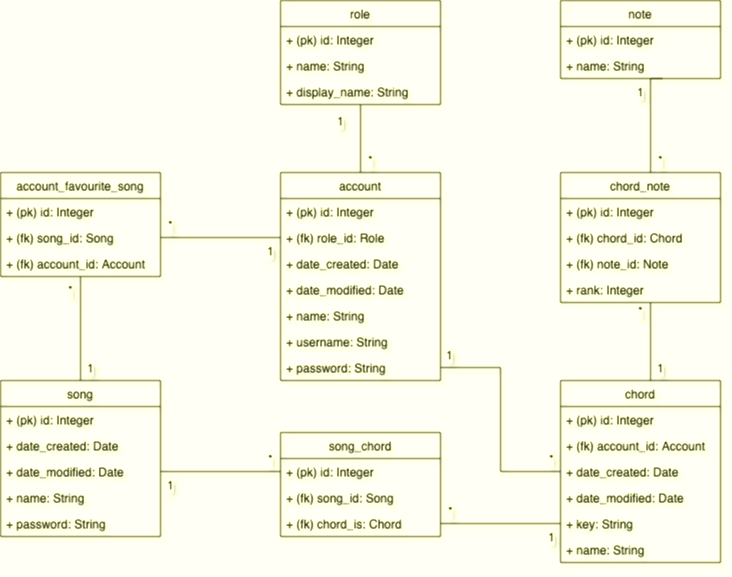

The diagram above was exported from draw.io. Its source (the exported page's mxGraphModel, read from the mxfile embedded in the PNG):
<mxGraphModel dx="1386" dy="925" grid="1" gridSize="10" guides="1" tooltips="1" connect="1" arrows="1" fold="1" page="1" pageScale="1" pageWidth="827" pageHeight="1169" math="0" shadow="0">
  <root>
    <mxCell id="0" />
    <mxCell id="1" parent="0" />
    <mxCell id="uinSwD9OgezydutBgWVw-54" value="" style="edgeStyle=orthogonalEdgeStyle;rounded=0;orthogonalLoop=1;jettySize=auto;html=1;endArrow=none;endFill=0;" parent="1" source="uinSwD9OgezydutBgWVw-2" target="uinSwD9OgezydutBgWVw-46" edge="1">
      <mxGeometry relative="1" as="geometry" />
    </mxCell>
    <mxCell id="uinSwD9OgezydutBgWVw-74" value="1" style="text;html=1;resizable=0;points=[];align=center;verticalAlign=middle;labelBackgroundColor=#ffffff;" parent="uinSwD9OgezydutBgWVw-54" vertex="1" connectable="0">
      <mxGeometry x="0.7353" y="-3" relative="1" as="geometry">
        <mxPoint x="-23" y="7" as="offset" />
      </mxGeometry>
    </mxCell>
    <mxCell id="uinSwD9OgezydutBgWVw-78" value="*" style="text;html=1;resizable=0;points=[];align=center;verticalAlign=middle;labelBackgroundColor=#ffffff;" parent="uinSwD9OgezydutBgWVw-54" vertex="1" connectable="0">
      <mxGeometry x="-0.5412" y="-3" relative="1" as="geometry">
        <mxPoint x="7" y="3" as="offset" />
      </mxGeometry>
    </mxCell>
    <mxCell id="uinSwD9OgezydutBgWVw-2" value="account" style="swimlane;fontStyle=0;childLayout=stackLayout;horizontal=1;startSize=26;fillColor=none;horizontalStack=0;resizeParent=1;resizeParentMax=0;resizeLast=0;collapsible=1;marginBottom=0;" parent="1" vertex="1">
      <mxGeometry x="320" y="182" width="160" height="208" as="geometry">
        <mxRectangle x="270" y="35" width="70" height="26" as="alternateBounds" />
      </mxGeometry>
    </mxCell>
    <mxCell id="uinSwD9OgezydutBgWVw-3" value="+ (pk) id: Integer&#10;" style="text;strokeColor=none;fillColor=none;align=left;verticalAlign=top;spacingLeft=4;spacingRight=4;overflow=hidden;rotatable=0;points=[[0,0.5],[1,0.5]];portConstraint=eastwest;" parent="uinSwD9OgezydutBgWVw-2" vertex="1">
      <mxGeometry y="26" width="160" height="26" as="geometry" />
    </mxCell>
    <mxCell id="uinSwD9OgezydutBgWVw-4" value="+ (fk) role_id: Role" style="text;strokeColor=none;fillColor=none;align=left;verticalAlign=top;spacingLeft=4;spacingRight=4;overflow=hidden;rotatable=0;points=[[0,0.5],[1,0.5]];portConstraint=eastwest;" parent="uinSwD9OgezydutBgWVw-2" vertex="1">
      <mxGeometry y="52" width="160" height="26" as="geometry" />
    </mxCell>
    <mxCell id="uinSwD9OgezydutBgWVw-5" value="+ date_created: Date" style="text;strokeColor=none;fillColor=none;align=left;verticalAlign=top;spacingLeft=4;spacingRight=4;overflow=hidden;rotatable=0;points=[[0,0.5],[1,0.5]];portConstraint=eastwest;" parent="uinSwD9OgezydutBgWVw-2" vertex="1">
      <mxGeometry y="78" width="160" height="26" as="geometry" />
    </mxCell>
    <mxCell id="uinSwD9OgezydutBgWVw-7" value="+ date_modified: Date" style="text;strokeColor=none;fillColor=none;align=left;verticalAlign=top;spacingLeft=4;spacingRight=4;overflow=hidden;rotatable=0;points=[[0,0.5],[1,0.5]];portConstraint=eastwest;" parent="uinSwD9OgezydutBgWVw-2" vertex="1">
      <mxGeometry y="104" width="160" height="26" as="geometry" />
    </mxCell>
    <mxCell id="uinSwD9OgezydutBgWVw-8" value="+ name: String" style="text;strokeColor=none;fillColor=none;align=left;verticalAlign=top;spacingLeft=4;spacingRight=4;overflow=hidden;rotatable=0;points=[[0,0.5],[1,0.5]];portConstraint=eastwest;" parent="uinSwD9OgezydutBgWVw-2" vertex="1">
      <mxGeometry y="130" width="160" height="26" as="geometry" />
    </mxCell>
    <mxCell id="uinSwD9OgezydutBgWVw-9" value="+ username: String" style="text;strokeColor=none;fillColor=none;align=left;verticalAlign=top;spacingLeft=4;spacingRight=4;overflow=hidden;rotatable=0;points=[[0,0.5],[1,0.5]];portConstraint=eastwest;" parent="uinSwD9OgezydutBgWVw-2" vertex="1">
      <mxGeometry y="156" width="160" height="26" as="geometry" />
    </mxCell>
    <mxCell id="uinSwD9OgezydutBgWVw-10" value="+ password: String" style="text;strokeColor=none;fillColor=none;align=left;verticalAlign=top;spacingLeft=4;spacingRight=4;overflow=hidden;rotatable=0;points=[[0,0.5],[1,0.5]];portConstraint=eastwest;" parent="uinSwD9OgezydutBgWVw-2" vertex="1">
      <mxGeometry y="182" width="160" height="26" as="geometry" />
    </mxCell>
    <mxCell id="uinSwD9OgezydutBgWVw-46" value="role" style="swimlane;fontStyle=0;childLayout=stackLayout;horizontal=1;startSize=26;fillColor=none;horizontalStack=0;resizeParent=1;resizeParentMax=0;resizeLast=0;collapsible=1;marginBottom=0;" parent="1" vertex="1">
      <mxGeometry x="320" y="10" width="160" height="104" as="geometry">
        <mxRectangle x="270" y="35" width="70" height="26" as="alternateBounds" />
      </mxGeometry>
    </mxCell>
    <mxCell id="uinSwD9OgezydutBgWVw-47" value="+ (pk) id: Integer&#10;" style="text;strokeColor=none;fillColor=none;align=left;verticalAlign=top;spacingLeft=4;spacingRight=4;overflow=hidden;rotatable=0;points=[[0,0.5],[1,0.5]];portConstraint=eastwest;" parent="uinSwD9OgezydutBgWVw-46" vertex="1">
      <mxGeometry y="26" width="160" height="26" as="geometry" />
    </mxCell>
    <mxCell id="uinSwD9OgezydutBgWVw-51" value="+ name: String" style="text;strokeColor=none;fillColor=none;align=left;verticalAlign=top;spacingLeft=4;spacingRight=4;overflow=hidden;rotatable=0;points=[[0,0.5],[1,0.5]];portConstraint=eastwest;" parent="uinSwD9OgezydutBgWVw-46" vertex="1">
      <mxGeometry y="52" width="160" height="26" as="geometry" />
    </mxCell>
    <mxCell id="uinSwD9OgezydutBgWVw-52" value="+ display_name: String" style="text;strokeColor=none;fillColor=none;align=left;verticalAlign=top;spacingLeft=4;spacingRight=4;overflow=hidden;rotatable=0;points=[[0,0.5],[1,0.5]];portConstraint=eastwest;" parent="uinSwD9OgezydutBgWVw-46" vertex="1">
      <mxGeometry y="78" width="160" height="26" as="geometry" />
    </mxCell>
    <mxCell id="uinSwD9OgezydutBgWVw-11" value="note" style="swimlane;fontStyle=0;childLayout=stackLayout;horizontal=1;startSize=26;fillColor=none;horizontalStack=0;resizeParent=1;resizeParentMax=0;resizeLast=0;collapsible=1;marginBottom=0;" parent="1" vertex="1">
      <mxGeometry x="600" y="10" width="160" height="78" as="geometry">
        <mxRectangle x="270" y="35" width="70" height="26" as="alternateBounds" />
      </mxGeometry>
    </mxCell>
    <mxCell id="uinSwD9OgezydutBgWVw-12" value="+ (pk) id: Integer&#10;" style="text;strokeColor=none;fillColor=none;align=left;verticalAlign=top;spacingLeft=4;spacingRight=4;overflow=hidden;rotatable=0;points=[[0,0.5],[1,0.5]];portConstraint=eastwest;" parent="uinSwD9OgezydutBgWVw-11" vertex="1">
      <mxGeometry y="26" width="160" height="26" as="geometry" />
    </mxCell>
    <mxCell id="uinSwD9OgezydutBgWVw-16" value="+ name: String" style="text;strokeColor=none;fillColor=none;align=left;verticalAlign=top;spacingLeft=4;spacingRight=4;overflow=hidden;rotatable=0;points=[[0,0.5],[1,0.5]];portConstraint=eastwest;" parent="uinSwD9OgezydutBgWVw-11" vertex="1">
      <mxGeometry y="52" width="160" height="26" as="geometry" />
    </mxCell>
    <mxCell id="uinSwD9OgezydutBgWVw-62" value="" style="edgeStyle=orthogonalEdgeStyle;rounded=0;orthogonalLoop=1;jettySize=auto;html=1;endArrow=none;endFill=0;" parent="1" source="uinSwD9OgezydutBgWVw-27" target="uinSwD9OgezydutBgWVw-55" edge="1">
      <mxGeometry relative="1" as="geometry">
        <Array as="points">
          <mxPoint x="690" y="350" />
          <mxPoint x="690" y="350" />
        </Array>
      </mxGeometry>
    </mxCell>
    <mxCell id="uinSwD9OgezydutBgWVw-81" value="1" style="text;html=1;resizable=0;points=[];align=center;verticalAlign=middle;labelBackgroundColor=#ffffff;" parent="uinSwD9OgezydutBgWVw-62" vertex="1" connectable="0">
      <mxGeometry x="0.0154" y="-26" relative="1" as="geometry">
        <mxPoint x="-16" y="27" as="offset" />
      </mxGeometry>
    </mxCell>
    <mxCell id="uinSwD9OgezydutBgWVw-82" value="*" style="text;html=1;resizable=0;points=[];align=center;verticalAlign=middle;labelBackgroundColor=#ffffff;" parent="uinSwD9OgezydutBgWVw-62" vertex="1" connectable="0">
      <mxGeometry x="0.8154" y="2" relative="1" as="geometry">
        <mxPoint x="-8" y="1" as="offset" />
      </mxGeometry>
    </mxCell>
    <mxCell id="uinSwD9OgezydutBgWVw-27" value="chord" style="swimlane;fontStyle=0;childLayout=stackLayout;horizontal=1;startSize=26;fillColor=none;horizontalStack=0;resizeParent=1;resizeParentMax=0;resizeLast=0;collapsible=1;marginBottom=0;" parent="1" vertex="1">
      <mxGeometry x="600" y="390" width="160" height="182" as="geometry">
        <mxRectangle x="270" y="35" width="70" height="26" as="alternateBounds" />
      </mxGeometry>
    </mxCell>
    <mxCell id="uinSwD9OgezydutBgWVw-28" value="+ (pk) id: Integer&#10;" style="text;strokeColor=none;fillColor=none;align=left;verticalAlign=top;spacingLeft=4;spacingRight=4;overflow=hidden;rotatable=0;points=[[0,0.5],[1,0.5]];portConstraint=eastwest;" parent="uinSwD9OgezydutBgWVw-27" vertex="1">
      <mxGeometry y="26" width="160" height="26" as="geometry" />
    </mxCell>
    <mxCell id="uinSwD9OgezydutBgWVw-29" value="+ (fk) account_id: Account" style="text;strokeColor=none;fillColor=none;align=left;verticalAlign=top;spacingLeft=4;spacingRight=4;overflow=hidden;rotatable=0;points=[[0,0.5],[1,0.5]];portConstraint=eastwest;" parent="uinSwD9OgezydutBgWVw-27" vertex="1">
      <mxGeometry y="52" width="160" height="26" as="geometry" />
    </mxCell>
    <mxCell id="uinSwD9OgezydutBgWVw-30" value="+ date_created: Date" style="text;strokeColor=none;fillColor=none;align=left;verticalAlign=top;spacingLeft=4;spacingRight=4;overflow=hidden;rotatable=0;points=[[0,0.5],[1,0.5]];portConstraint=eastwest;" parent="uinSwD9OgezydutBgWVw-27" vertex="1">
      <mxGeometry y="78" width="160" height="26" as="geometry" />
    </mxCell>
    <mxCell id="uinSwD9OgezydutBgWVw-31" value="+ date_modified: Date" style="text;strokeColor=none;fillColor=none;align=left;verticalAlign=top;spacingLeft=4;spacingRight=4;overflow=hidden;rotatable=0;points=[[0,0.5],[1,0.5]];portConstraint=eastwest;" parent="uinSwD9OgezydutBgWVw-27" vertex="1">
      <mxGeometry y="104" width="160" height="26" as="geometry" />
    </mxCell>
    <mxCell id="uinSwD9OgezydutBgWVw-32" value="+ key: String" style="text;strokeColor=none;fillColor=none;align=left;verticalAlign=top;spacingLeft=4;spacingRight=4;overflow=hidden;rotatable=0;points=[[0,0.5],[1,0.5]];portConstraint=eastwest;" parent="uinSwD9OgezydutBgWVw-27" vertex="1">
      <mxGeometry y="130" width="160" height="26" as="geometry" />
    </mxCell>
    <mxCell id="uinSwD9OgezydutBgWVw-33" value="+ name: String" style="text;strokeColor=none;fillColor=none;align=left;verticalAlign=top;spacingLeft=4;spacingRight=4;overflow=hidden;rotatable=0;points=[[0,0.5],[1,0.5]];portConstraint=eastwest;" parent="uinSwD9OgezydutBgWVw-27" vertex="1">
      <mxGeometry y="156" width="160" height="26" as="geometry" />
    </mxCell>
    <mxCell id="uinSwD9OgezydutBgWVw-70" style="edgeStyle=orthogonalEdgeStyle;rounded=0;orthogonalLoop=1;jettySize=auto;html=1;endArrow=none;endFill=0;" parent="1" source="uinSwD9OgezydutBgWVw-55" edge="1">
      <mxGeometry relative="1" as="geometry">
        <mxPoint x="702" y="88" as="targetPoint" />
        <Array as="points">
          <mxPoint x="690" y="88" />
        </Array>
      </mxGeometry>
    </mxCell>
    <mxCell id="uinSwD9OgezydutBgWVw-83" value="*" style="text;html=1;resizable=0;points=[];align=center;verticalAlign=middle;labelBackgroundColor=#ffffff;" parent="uinSwD9OgezydutBgWVw-70" vertex="1" connectable="0">
      <mxGeometry x="-0.6604" y="-1" relative="1" as="geometry">
        <mxPoint x="9" y="5.5" as="offset" />
      </mxGeometry>
    </mxCell>
    <mxCell id="uinSwD9OgezydutBgWVw-85" value="&lt;div&gt;1&lt;/div&gt;" style="text;html=1;resizable=0;points=[];align=center;verticalAlign=middle;labelBackgroundColor=#ffffff;" parent="uinSwD9OgezydutBgWVw-70" vertex="1" connectable="0">
      <mxGeometry x="0.683" relative="1" as="geometry">
        <mxPoint x="-10" y="8" as="offset" />
      </mxGeometry>
    </mxCell>
    <mxCell id="uinSwD9OgezydutBgWVw-55" value="chord_note" style="swimlane;fontStyle=0;childLayout=stackLayout;horizontal=1;startSize=26;fillColor=none;horizontalStack=0;resizeParent=1;resizeParentMax=0;resizeLast=0;collapsible=1;marginBottom=0;" parent="1" vertex="1">
      <mxGeometry x="600" y="182" width="160" height="130" as="geometry">
        <mxRectangle x="270" y="35" width="70" height="26" as="alternateBounds" />
      </mxGeometry>
    </mxCell>
    <mxCell id="uinSwD9OgezydutBgWVw-56" value="+ (pk) id: Integer&#10;" style="text;strokeColor=none;fillColor=none;align=left;verticalAlign=top;spacingLeft=4;spacingRight=4;overflow=hidden;rotatable=0;points=[[0,0.5],[1,0.5]];portConstraint=eastwest;" parent="uinSwD9OgezydutBgWVw-55" vertex="1">
      <mxGeometry y="26" width="160" height="26" as="geometry" />
    </mxCell>
    <mxCell id="uinSwD9OgezydutBgWVw-57" value="+ (fk) chord_id: Chord" style="text;strokeColor=none;fillColor=none;align=left;verticalAlign=top;spacingLeft=4;spacingRight=4;overflow=hidden;rotatable=0;points=[[0,0.5],[1,0.5]];portConstraint=eastwest;" parent="uinSwD9OgezydutBgWVw-55" vertex="1">
      <mxGeometry y="52" width="160" height="26" as="geometry" />
    </mxCell>
    <mxCell id="uinSwD9OgezydutBgWVw-58" value="+ (fk) note_id: Note" style="text;strokeColor=none;fillColor=none;align=left;verticalAlign=top;spacingLeft=4;spacingRight=4;overflow=hidden;rotatable=0;points=[[0,0.5],[1,0.5]];portConstraint=eastwest;" parent="uinSwD9OgezydutBgWVw-55" vertex="1">
      <mxGeometry y="78" width="160" height="26" as="geometry" />
    </mxCell>
    <mxCell id="uinSwD9OgezydutBgWVw-59" value="+ rank: Integer" style="text;strokeColor=none;fillColor=none;align=left;verticalAlign=top;spacingLeft=4;spacingRight=4;overflow=hidden;rotatable=0;points=[[0,0.5],[1,0.5]];portConstraint=eastwest;" parent="uinSwD9OgezydutBgWVw-55" vertex="1">
      <mxGeometry y="104" width="160" height="26" as="geometry" />
    </mxCell>
    <mxCell id="uinSwD9OgezydutBgWVw-72" style="edgeStyle=orthogonalEdgeStyle;rounded=0;orthogonalLoop=1;jettySize=auto;html=1;entryX=0;entryY=0.5;entryDx=0;entryDy=0;endArrow=none;endFill=0;" parent="1" source="uinSwD9OgezydutBgWVw-10" target="uinSwD9OgezydutBgWVw-30" edge="1">
      <mxGeometry relative="1" as="geometry" />
    </mxCell>
    <mxCell id="uinSwD9OgezydutBgWVw-79" value="1" style="text;html=1;resizable=0;points=[];align=center;verticalAlign=middle;labelBackgroundColor=#ffffff;" parent="uinSwD9OgezydutBgWVw-72" vertex="1" connectable="0">
      <mxGeometry x="-0.9098" y="-2" relative="1" as="geometry">
        <mxPoint x="-1" y="-15" as="offset" />
      </mxGeometry>
    </mxCell>
    <mxCell id="uinSwD9OgezydutBgWVw-80" value="*" style="text;html=1;resizable=0;points=[];align=center;verticalAlign=middle;labelBackgroundColor=#ffffff;" parent="uinSwD9OgezydutBgWVw-72" vertex="1" connectable="0">
      <mxGeometry x="0.8753" y="2" relative="1" as="geometry">
        <mxPoint x="5" y="-11" as="offset" />
      </mxGeometry>
    </mxCell>
    <mxCell id="V2dQpMhndXNVqU2eLQ1h-8" value="" style="edgeStyle=orthogonalEdgeStyle;rounded=0;orthogonalLoop=1;jettySize=auto;html=1;endArrow=none;endFill=0;" edge="1" parent="1" source="uinSwD9OgezydutBgWVw-86" target="V2dQpMhndXNVqU2eLQ1h-2">
      <mxGeometry relative="1" as="geometry" />
    </mxCell>
    <mxCell id="V2dQpMhndXNVqU2eLQ1h-10" value="*" style="text;html=1;resizable=0;points=[];align=center;verticalAlign=middle;labelBackgroundColor=#ffffff;" vertex="1" connectable="0" parent="V2dQpMhndXNVqU2eLQ1h-8">
      <mxGeometry x="0.8077" y="2" relative="1" as="geometry">
        <mxPoint x="-8" y="3" as="offset" />
      </mxGeometry>
    </mxCell>
    <mxCell id="V2dQpMhndXNVqU2eLQ1h-11" value="1" style="text;html=1;resizable=0;points=[];align=center;verticalAlign=middle;labelBackgroundColor=#ffffff;" vertex="1" connectable="0" parent="V2dQpMhndXNVqU2eLQ1h-8">
      <mxGeometry x="-0.6731" relative="1" as="geometry">
        <mxPoint x="10" y="4" as="offset" />
      </mxGeometry>
    </mxCell>
    <mxCell id="uinSwD9OgezydutBgWVw-86" value="song" style="swimlane;fontStyle=0;childLayout=stackLayout;horizontal=1;startSize=26;fillColor=none;horizontalStack=0;resizeParent=1;resizeParentMax=0;resizeLast=0;collapsible=1;marginBottom=0;" parent="1" vertex="1">
      <mxGeometry x="40" y="390" width="160" height="156" as="geometry">
        <mxRectangle x="270" y="35" width="70" height="26" as="alternateBounds" />
      </mxGeometry>
    </mxCell>
    <mxCell id="uinSwD9OgezydutBgWVw-87" value="+ (pk) id: Integer&#10;" style="text;strokeColor=none;fillColor=none;align=left;verticalAlign=top;spacingLeft=4;spacingRight=4;overflow=hidden;rotatable=0;points=[[0,0.5],[1,0.5]];portConstraint=eastwest;" parent="uinSwD9OgezydutBgWVw-86" vertex="1">
      <mxGeometry y="26" width="160" height="26" as="geometry" />
    </mxCell>
    <mxCell id="uinSwD9OgezydutBgWVw-89" value="+ date_created: Date" style="text;strokeColor=none;fillColor=none;align=left;verticalAlign=top;spacingLeft=4;spacingRight=4;overflow=hidden;rotatable=0;points=[[0,0.5],[1,0.5]];portConstraint=eastwest;" parent="uinSwD9OgezydutBgWVw-86" vertex="1">
      <mxGeometry y="52" width="160" height="26" as="geometry" />
    </mxCell>
    <mxCell id="uinSwD9OgezydutBgWVw-90" value="+ date_modified: Date" style="text;strokeColor=none;fillColor=none;align=left;verticalAlign=top;spacingLeft=4;spacingRight=4;overflow=hidden;rotatable=0;points=[[0,0.5],[1,0.5]];portConstraint=eastwest;" parent="uinSwD9OgezydutBgWVw-86" vertex="1">
      <mxGeometry y="78" width="160" height="26" as="geometry" />
    </mxCell>
    <mxCell id="uinSwD9OgezydutBgWVw-91" value="+ name: String" style="text;strokeColor=none;fillColor=none;align=left;verticalAlign=top;spacingLeft=4;spacingRight=4;overflow=hidden;rotatable=0;points=[[0,0.5],[1,0.5]];portConstraint=eastwest;" parent="uinSwD9OgezydutBgWVw-86" vertex="1">
      <mxGeometry y="104" width="160" height="26" as="geometry" />
    </mxCell>
    <mxCell id="uinSwD9OgezydutBgWVw-93" value="+ password: String" style="text;strokeColor=none;fillColor=none;align=left;verticalAlign=top;spacingLeft=4;spacingRight=4;overflow=hidden;rotatable=0;points=[[0,0.5],[1,0.5]];portConstraint=eastwest;" parent="uinSwD9OgezydutBgWVw-86" vertex="1">
      <mxGeometry y="130" width="160" height="26" as="geometry" />
    </mxCell>
    <mxCell id="V2dQpMhndXNVqU2eLQ1h-2" value="account_favourite_song" style="swimlane;fontStyle=0;childLayout=stackLayout;horizontal=1;startSize=26;fillColor=none;horizontalStack=0;resizeParent=1;resizeParentMax=0;resizeLast=0;collapsible=1;marginBottom=0;" vertex="1" parent="1">
      <mxGeometry x="40" y="182" width="160" height="104" as="geometry">
        <mxRectangle x="270" y="35" width="70" height="26" as="alternateBounds" />
      </mxGeometry>
    </mxCell>
    <mxCell id="V2dQpMhndXNVqU2eLQ1h-3" value="+ (pk) id: Integer&#10;" style="text;strokeColor=none;fillColor=none;align=left;verticalAlign=top;spacingLeft=4;spacingRight=4;overflow=hidden;rotatable=0;points=[[0,0.5],[1,0.5]];portConstraint=eastwest;" vertex="1" parent="V2dQpMhndXNVqU2eLQ1h-2">
      <mxGeometry y="26" width="160" height="26" as="geometry" />
    </mxCell>
    <mxCell id="V2dQpMhndXNVqU2eLQ1h-4" value="+ (fk) song_id: Song" style="text;strokeColor=none;fillColor=none;align=left;verticalAlign=top;spacingLeft=4;spacingRight=4;overflow=hidden;rotatable=0;points=[[0,0.5],[1,0.5]];portConstraint=eastwest;" vertex="1" parent="V2dQpMhndXNVqU2eLQ1h-2">
      <mxGeometry y="52" width="160" height="26" as="geometry" />
    </mxCell>
    <mxCell id="V2dQpMhndXNVqU2eLQ1h-5" value="+ (fk) account_id: Account" style="text;strokeColor=none;fillColor=none;align=left;verticalAlign=top;spacingLeft=4;spacingRight=4;overflow=hidden;rotatable=0;points=[[0,0.5],[1,0.5]];portConstraint=eastwest;" vertex="1" parent="V2dQpMhndXNVqU2eLQ1h-2">
      <mxGeometry y="78" width="160" height="26" as="geometry" />
    </mxCell>
    <mxCell id="uinSwD9OgezydutBgWVw-94" value="song_chord" style="swimlane;fontStyle=0;childLayout=stackLayout;horizontal=1;startSize=26;fillColor=none;horizontalStack=0;resizeParent=1;resizeParentMax=0;resizeLast=0;collapsible=1;marginBottom=0;" parent="1" vertex="1">
      <mxGeometry x="320" y="442" width="160" height="104" as="geometry">
        <mxRectangle x="270" y="35" width="70" height="26" as="alternateBounds" />
      </mxGeometry>
    </mxCell>
    <mxCell id="uinSwD9OgezydutBgWVw-95" value="+ (pk) id: Integer&#10;" style="text;strokeColor=none;fillColor=none;align=left;verticalAlign=top;spacingLeft=4;spacingRight=4;overflow=hidden;rotatable=0;points=[[0,0.5],[1,0.5]];portConstraint=eastwest;" parent="uinSwD9OgezydutBgWVw-94" vertex="1">
      <mxGeometry y="26" width="160" height="26" as="geometry" />
    </mxCell>
    <mxCell id="uinSwD9OgezydutBgWVw-96" value="+ (fk) song_id: Song" style="text;strokeColor=none;fillColor=none;align=left;verticalAlign=top;spacingLeft=4;spacingRight=4;overflow=hidden;rotatable=0;points=[[0,0.5],[1,0.5]];portConstraint=eastwest;" parent="uinSwD9OgezydutBgWVw-94" vertex="1">
      <mxGeometry y="52" width="160" height="26" as="geometry" />
    </mxCell>
    <mxCell id="uinSwD9OgezydutBgWVw-97" value="+ (fk) chord_is: Chord" style="text;strokeColor=none;fillColor=none;align=left;verticalAlign=top;spacingLeft=4;spacingRight=4;overflow=hidden;rotatable=0;points=[[0,0.5],[1,0.5]];portConstraint=eastwest;" parent="uinSwD9OgezydutBgWVw-94" vertex="1">
      <mxGeometry y="78" width="160" height="26" as="geometry" />
    </mxCell>
    <mxCell id="uinSwD9OgezydutBgWVw-102" style="edgeStyle=orthogonalEdgeStyle;rounded=0;orthogonalLoop=1;jettySize=auto;html=1;entryX=0;entryY=0.5;entryDx=0;entryDy=0;endArrow=none;endFill=0;" parent="1" source="uinSwD9OgezydutBgWVw-90" target="uinSwD9OgezydutBgWVw-95" edge="1">
      <mxGeometry relative="1" as="geometry" />
    </mxCell>
    <mxCell id="uinSwD9OgezydutBgWVw-108" value="*" style="text;html=1;resizable=0;points=[];align=center;verticalAlign=middle;labelBackgroundColor=#ffffff;" parent="uinSwD9OgezydutBgWVw-102" vertex="1" connectable="0">
      <mxGeometry x="0.7329" relative="1" as="geometry">
        <mxPoint x="6" y="-13" as="offset" />
      </mxGeometry>
    </mxCell>
    <mxCell id="uinSwD9OgezydutBgWVw-109" value="1" style="text;html=1;resizable=0;points=[];align=center;verticalAlign=middle;labelBackgroundColor=#ffffff;" parent="uinSwD9OgezydutBgWVw-102" vertex="1" connectable="0">
      <mxGeometry x="-0.0017" y="-54" relative="1" as="geometry">
        <mxPoint x="-50" y="-41" as="offset" />
      </mxGeometry>
    </mxCell>
    <mxCell id="uinSwD9OgezydutBgWVw-103" style="edgeStyle=orthogonalEdgeStyle;rounded=0;orthogonalLoop=1;jettySize=auto;html=1;entryX=0;entryY=0.5;entryDx=0;entryDy=0;endArrow=none;endFill=0;" parent="1" source="uinSwD9OgezydutBgWVw-97" target="uinSwD9OgezydutBgWVw-32" edge="1">
      <mxGeometry relative="1" as="geometry" />
    </mxCell>
    <mxCell id="uinSwD9OgezydutBgWVw-104" value="1" style="text;html=1;resizable=0;points=[];align=center;verticalAlign=middle;labelBackgroundColor=#ffffff;" parent="uinSwD9OgezydutBgWVw-103" vertex="1" connectable="0">
      <mxGeometry x="0.7596" y="1" relative="1" as="geometry">
        <mxPoint x="4.5" y="14" as="offset" />
      </mxGeometry>
    </mxCell>
    <mxCell id="uinSwD9OgezydutBgWVw-107" value="*" style="text;html=1;resizable=0;points=[];align=center;verticalAlign=middle;labelBackgroundColor=#ffffff;" parent="uinSwD9OgezydutBgWVw-103" vertex="1" connectable="0">
      <mxGeometry x="-0.0017" y="-46" relative="1" as="geometry">
        <mxPoint x="-50" y="-59" as="offset" />
      </mxGeometry>
    </mxCell>
    <mxCell id="V2dQpMhndXNVqU2eLQ1h-12" style="edgeStyle=orthogonalEdgeStyle;rounded=0;orthogonalLoop=1;jettySize=auto;html=1;entryX=0;entryY=0.5;entryDx=0;entryDy=0;endArrow=none;endFill=0;" edge="1" parent="1" source="V2dQpMhndXNVqU2eLQ1h-4" target="uinSwD9OgezydutBgWVw-4">
      <mxGeometry relative="1" as="geometry" />
    </mxCell>
    <mxCell id="V2dQpMhndXNVqU2eLQ1h-13" value="*" style="text;html=1;resizable=0;points=[];align=center;verticalAlign=middle;labelBackgroundColor=#ffffff;" vertex="1" connectable="0" parent="V2dQpMhndXNVqU2eLQ1h-12">
      <mxGeometry x="-0.6667" y="-1" relative="1" as="geometry">
        <mxPoint x="-10" y="-14" as="offset" />
      </mxGeometry>
    </mxCell>
    <mxCell id="V2dQpMhndXNVqU2eLQ1h-14" value="1" style="text;html=1;resizable=0;points=[];align=center;verticalAlign=middle;labelBackgroundColor=#ffffff;" vertex="1" connectable="0" parent="V2dQpMhndXNVqU2eLQ1h-12">
      <mxGeometry x="0.8167" y="-1" relative="1" as="geometry">
        <mxPoint x="1" y="12" as="offset" />
      </mxGeometry>
    </mxCell>
  </root>
</mxGraphModel>